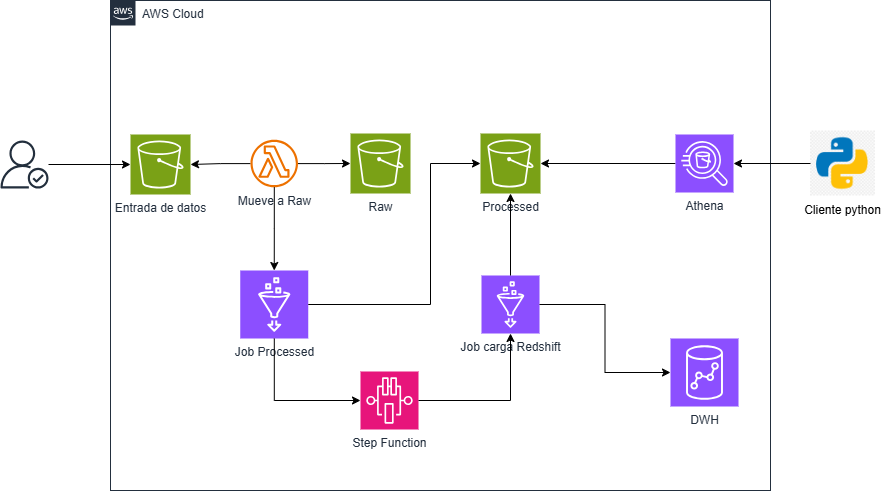

The diagram above was exported from draw.io. Its source (the exported page's mxGraphModel, read from the mxfile embedded in the PNG):
<mxGraphModel dx="2284" dy="772" grid="1" gridSize="10" guides="1" tooltips="1" connect="1" arrows="1" fold="1" page="1" pageScale="1" pageWidth="850" pageHeight="1100" math="0" shadow="0">
  <root>
    <mxCell id="0" />
    <mxCell id="1" parent="0" />
    <mxCell id="D9hTzZ22bnjixg9NNmaY-1" value="AWS Cloud" style="points=[[0,0],[0.25,0],[0.5,0],[0.75,0],[1,0],[1,0.25],[1,0.5],[1,0.75],[1,1],[0.75,1],[0.5,1],[0.25,1],[0,1],[0,0.75],[0,0.5],[0,0.25]];outlineConnect=0;gradientColor=none;html=1;whiteSpace=wrap;fontSize=12;fontStyle=0;container=1;pointerEvents=0;collapsible=0;recursiveResize=0;shape=mxgraph.aws4.group;grIcon=mxgraph.aws4.group_aws_cloud_alt;strokeColor=#232F3E;fillColor=none;verticalAlign=top;align=left;spacingLeft=30;fontColor=#232F3E;dashed=0;" vertex="1" parent="1">
      <mxGeometry x="70" y="150" width="660" height="490" as="geometry" />
    </mxCell>
    <mxCell id="D9hTzZ22bnjixg9NNmaY-2" value="Entrada de datos" style="sketch=0;points=[[0,0,0],[0.25,0,0],[0.5,0,0],[0.75,0,0],[1,0,0],[0,1,0],[0.25,1,0],[0.5,1,0],[0.75,1,0],[1,1,0],[0,0.25,0],[0,0.5,0],[0,0.75,0],[1,0.25,0],[1,0.5,0],[1,0.75,0]];outlineConnect=0;fontColor=#232F3E;fillColor=#7AA116;strokeColor=#ffffff;dashed=0;verticalLabelPosition=bottom;verticalAlign=top;align=center;html=1;fontSize=12;fontStyle=0;aspect=fixed;shape=mxgraph.aws4.resourceIcon;resIcon=mxgraph.aws4.s3;" vertex="1" parent="D9hTzZ22bnjixg9NNmaY-1">
      <mxGeometry x="20" y="134" width="60" height="60" as="geometry" />
    </mxCell>
    <mxCell id="D9hTzZ22bnjixg9NNmaY-3" value="Raw&lt;div&gt;&lt;br&gt;&lt;/div&gt;" style="sketch=0;points=[[0,0,0],[0.25,0,0],[0.5,0,0],[0.75,0,0],[1,0,0],[0,1,0],[0.25,1,0],[0.5,1,0],[0.75,1,0],[1,1,0],[0,0.25,0],[0,0.5,0],[0,0.75,0],[1,0.25,0],[1,0.5,0],[1,0.75,0]];outlineConnect=0;fontColor=#232F3E;fillColor=#7AA116;strokeColor=#ffffff;dashed=0;verticalLabelPosition=bottom;verticalAlign=top;align=center;html=1;fontSize=12;fontStyle=0;aspect=fixed;shape=mxgraph.aws4.resourceIcon;resIcon=mxgraph.aws4.s3;" vertex="1" parent="D9hTzZ22bnjixg9NNmaY-1">
      <mxGeometry x="240" y="133" width="60" height="60" as="geometry" />
    </mxCell>
    <mxCell id="D9hTzZ22bnjixg9NNmaY-6" style="edgeStyle=orthogonalEdgeStyle;rounded=0;orthogonalLoop=1;jettySize=auto;html=1;entryX=1;entryY=0.5;entryDx=0;entryDy=0;entryPerimeter=0;" edge="1" parent="D9hTzZ22bnjixg9NNmaY-1" source="D9hTzZ22bnjixg9NNmaY-5" target="D9hTzZ22bnjixg9NNmaY-2">
      <mxGeometry relative="1" as="geometry">
        <mxPoint x="90" y="163" as="targetPoint" />
      </mxGeometry>
    </mxCell>
    <mxCell id="D9hTzZ22bnjixg9NNmaY-5" value="Mueve a Raw" style="sketch=0;outlineConnect=0;fontColor=#232F3E;gradientColor=none;fillColor=#ED7100;strokeColor=none;dashed=0;verticalLabelPosition=bottom;verticalAlign=top;align=center;html=1;fontSize=12;fontStyle=0;aspect=fixed;pointerEvents=1;shape=mxgraph.aws4.lambda_function;" vertex="1" parent="D9hTzZ22bnjixg9NNmaY-1">
      <mxGeometry x="140" y="139.25" width="47.5" height="47.5" as="geometry" />
    </mxCell>
    <mxCell id="D9hTzZ22bnjixg9NNmaY-7" style="edgeStyle=orthogonalEdgeStyle;rounded=0;orthogonalLoop=1;jettySize=auto;html=1;entryX=0;entryY=0.5;entryDx=0;entryDy=0;entryPerimeter=0;" edge="1" parent="D9hTzZ22bnjixg9NNmaY-1" source="D9hTzZ22bnjixg9NNmaY-5" target="D9hTzZ22bnjixg9NNmaY-3">
      <mxGeometry relative="1" as="geometry" />
    </mxCell>
    <mxCell id="D9hTzZ22bnjixg9NNmaY-8" value="Job Processed" style="sketch=0;points=[[0,0,0],[0.25,0,0],[0.5,0,0],[0.75,0,0],[1,0,0],[0,1,0],[0.25,1,0],[0.5,1,0],[0.75,1,0],[1,1,0],[0,0.25,0],[0,0.5,0],[0,0.75,0],[1,0.25,0],[1,0.5,0],[1,0.75,0]];outlineConnect=0;fontColor=#232F3E;fillColor=#8C4FFF;strokeColor=#ffffff;dashed=0;verticalLabelPosition=bottom;verticalAlign=top;align=center;html=1;fontSize=12;fontStyle=0;aspect=fixed;shape=mxgraph.aws4.resourceIcon;resIcon=mxgraph.aws4.glue;" vertex="1" parent="D9hTzZ22bnjixg9NNmaY-1">
      <mxGeometry x="129.75" y="270" width="68" height="68" as="geometry" />
    </mxCell>
    <mxCell id="D9hTzZ22bnjixg9NNmaY-10" value="Processed" style="sketch=0;points=[[0,0,0],[0.25,0,0],[0.5,0,0],[0.75,0,0],[1,0,0],[0,1,0],[0.25,1,0],[0.5,1,0],[0.75,1,0],[1,1,0],[0,0.25,0],[0,0.5,0],[0,0.75,0],[1,0.25,0],[1,0.5,0],[1,0.75,0]];outlineConnect=0;fontColor=#232F3E;fillColor=#7AA116;strokeColor=#ffffff;dashed=0;verticalLabelPosition=bottom;verticalAlign=top;align=center;html=1;fontSize=12;fontStyle=0;aspect=fixed;shape=mxgraph.aws4.resourceIcon;resIcon=mxgraph.aws4.s3;" vertex="1" parent="D9hTzZ22bnjixg9NNmaY-1">
      <mxGeometry x="370" y="133" width="60" height="60" as="geometry" />
    </mxCell>
    <mxCell id="D9hTzZ22bnjixg9NNmaY-13" style="edgeStyle=orthogonalEdgeStyle;rounded=0;orthogonalLoop=1;jettySize=auto;html=1;" edge="1" parent="D9hTzZ22bnjixg9NNmaY-1" source="D9hTzZ22bnjixg9NNmaY-12" target="D9hTzZ22bnjixg9NNmaY-10">
      <mxGeometry relative="1" as="geometry" />
    </mxCell>
    <mxCell id="D9hTzZ22bnjixg9NNmaY-12" value="Athena" style="sketch=0;points=[[0,0,0],[0.25,0,0],[0.5,0,0],[0.75,0,0],[1,0,0],[0,1,0],[0.25,1,0],[0.5,1,0],[0.75,1,0],[1,1,0],[0,0.25,0],[0,0.5,0],[0,0.75,0],[1,0.25,0],[1,0.5,0],[1,0.75,0]];outlineConnect=0;fontColor=#232F3E;fillColor=#8C4FFF;strokeColor=#ffffff;dashed=0;verticalLabelPosition=bottom;verticalAlign=top;align=center;html=1;fontSize=12;fontStyle=0;aspect=fixed;shape=mxgraph.aws4.resourceIcon;resIcon=mxgraph.aws4.athena;" vertex="1" parent="D9hTzZ22bnjixg9NNmaY-1">
      <mxGeometry x="565" y="134" width="58" height="58" as="geometry" />
    </mxCell>
    <mxCell id="D9hTzZ22bnjixg9NNmaY-16" style="edgeStyle=orthogonalEdgeStyle;rounded=0;orthogonalLoop=1;jettySize=auto;html=1;entryX=0.5;entryY=0;entryDx=0;entryDy=0;entryPerimeter=0;" edge="1" parent="D9hTzZ22bnjixg9NNmaY-1" source="D9hTzZ22bnjixg9NNmaY-5" target="D9hTzZ22bnjixg9NNmaY-8">
      <mxGeometry relative="1" as="geometry" />
    </mxCell>
    <mxCell id="D9hTzZ22bnjixg9NNmaY-17" style="edgeStyle=orthogonalEdgeStyle;rounded=0;orthogonalLoop=1;jettySize=auto;html=1;entryX=0;entryY=0.5;entryDx=0;entryDy=0;entryPerimeter=0;" edge="1" parent="D9hTzZ22bnjixg9NNmaY-1" source="D9hTzZ22bnjixg9NNmaY-8" target="D9hTzZ22bnjixg9NNmaY-10">
      <mxGeometry relative="1" as="geometry">
        <Array as="points">
          <mxPoint x="320" y="304" />
          <mxPoint x="320" y="163" />
        </Array>
      </mxGeometry>
    </mxCell>
    <mxCell id="D9hTzZ22bnjixg9NNmaY-19" value="Step Function" style="sketch=0;points=[[0,0,0],[0.25,0,0],[0.5,0,0],[0.75,0,0],[1,0,0],[0,1,0],[0.25,1,0],[0.5,1,0],[0.75,1,0],[1,1,0],[0,0.25,0],[0,0.5,0],[0,0.75,0],[1,0.25,0],[1,0.5,0],[1,0.75,0]];outlineConnect=0;fontColor=#232F3E;fillColor=#E7157B;strokeColor=#ffffff;dashed=0;verticalLabelPosition=bottom;verticalAlign=top;align=center;html=1;fontSize=12;fontStyle=0;aspect=fixed;shape=mxgraph.aws4.resourceIcon;resIcon=mxgraph.aws4.step_functions;direction=south;" vertex="1" parent="D9hTzZ22bnjixg9NNmaY-1">
      <mxGeometry x="250" y="371" width="58" height="58" as="geometry" />
    </mxCell>
    <mxCell id="D9hTzZ22bnjixg9NNmaY-20" value="Job carga Redshift" style="sketch=0;points=[[0,0,0],[0.25,0,0],[0.5,0,0],[0.75,0,0],[1,0,0],[0,1,0],[0.25,1,0],[0.5,1,0],[0.75,1,0],[1,1,0],[0,0.25,0],[0,0.5,0],[0,0.75,0],[1,0.25,0],[1,0.5,0],[1,0.75,0]];outlineConnect=0;fontColor=#232F3E;fillColor=#8C4FFF;strokeColor=#ffffff;dashed=0;verticalLabelPosition=bottom;verticalAlign=top;align=center;html=1;fontSize=12;fontStyle=0;aspect=fixed;shape=mxgraph.aws4.resourceIcon;resIcon=mxgraph.aws4.glue;" vertex="1" parent="D9hTzZ22bnjixg9NNmaY-1">
      <mxGeometry x="371" y="275" width="58" height="58" as="geometry" />
    </mxCell>
    <mxCell id="D9hTzZ22bnjixg9NNmaY-22" value="DWH" style="sketch=0;points=[[0,0,0],[0.25,0,0],[0.5,0,0],[0.75,0,0],[1,0,0],[0,1,0],[0.25,1,0],[0.5,1,0],[0.75,1,0],[1,1,0],[0,0.25,0],[0,0.5,0],[0,0.75,0],[1,0.25,0],[1,0.5,0],[1,0.75,0]];outlineConnect=0;fontColor=#232F3E;fillColor=#8C4FFF;strokeColor=#ffffff;dashed=0;verticalLabelPosition=bottom;verticalAlign=top;align=center;html=1;fontSize=12;fontStyle=0;aspect=fixed;shape=mxgraph.aws4.resourceIcon;resIcon=mxgraph.aws4.redshift;" vertex="1" parent="D9hTzZ22bnjixg9NNmaY-1">
      <mxGeometry x="560" y="338" width="68" height="68" as="geometry" />
    </mxCell>
    <mxCell id="D9hTzZ22bnjixg9NNmaY-23" style="edgeStyle=orthogonalEdgeStyle;rounded=0;orthogonalLoop=1;jettySize=auto;html=1;entryX=0.5;entryY=1;entryDx=0;entryDy=0;entryPerimeter=0;" edge="1" parent="D9hTzZ22bnjixg9NNmaY-1" source="D9hTzZ22bnjixg9NNmaY-8" target="D9hTzZ22bnjixg9NNmaY-19">
      <mxGeometry relative="1" as="geometry">
        <Array as="points">
          <mxPoint x="164" y="400" />
        </Array>
      </mxGeometry>
    </mxCell>
    <mxCell id="D9hTzZ22bnjixg9NNmaY-24" style="edgeStyle=orthogonalEdgeStyle;rounded=0;orthogonalLoop=1;jettySize=auto;html=1;entryX=0.5;entryY=1;entryDx=0;entryDy=0;entryPerimeter=0;" edge="1" parent="D9hTzZ22bnjixg9NNmaY-1" source="D9hTzZ22bnjixg9NNmaY-19" target="D9hTzZ22bnjixg9NNmaY-20">
      <mxGeometry relative="1" as="geometry" />
    </mxCell>
    <mxCell id="D9hTzZ22bnjixg9NNmaY-25" style="edgeStyle=orthogonalEdgeStyle;rounded=0;orthogonalLoop=1;jettySize=auto;html=1;entryX=0.5;entryY=1;entryDx=0;entryDy=0;entryPerimeter=0;" edge="1" parent="D9hTzZ22bnjixg9NNmaY-1" source="D9hTzZ22bnjixg9NNmaY-20" target="D9hTzZ22bnjixg9NNmaY-10">
      <mxGeometry relative="1" as="geometry" />
    </mxCell>
    <mxCell id="D9hTzZ22bnjixg9NNmaY-26" style="edgeStyle=orthogonalEdgeStyle;rounded=0;orthogonalLoop=1;jettySize=auto;html=1;entryX=0;entryY=0.5;entryDx=0;entryDy=0;entryPerimeter=0;" edge="1" parent="D9hTzZ22bnjixg9NNmaY-1" source="D9hTzZ22bnjixg9NNmaY-20" target="D9hTzZ22bnjixg9NNmaY-22">
      <mxGeometry relative="1" as="geometry" />
    </mxCell>
    <mxCell id="D9hTzZ22bnjixg9NNmaY-14" value="Cliente python" style="shape=image;verticalLabelPosition=bottom;verticalAlign=top;imageAspect=0;aspect=fixed;image=data:image/png,(base64 omitted: 21024 chars)" vertex="1" parent="1">
      <mxGeometry x="770" y="280.5" width="65" height="65" as="geometry" />
    </mxCell>
    <mxCell id="D9hTzZ22bnjixg9NNmaY-21" style="edgeStyle=orthogonalEdgeStyle;rounded=0;orthogonalLoop=1;jettySize=auto;html=1;entryX=1;entryY=0.5;entryDx=0;entryDy=0;entryPerimeter=0;" edge="1" parent="1" source="D9hTzZ22bnjixg9NNmaY-14" target="D9hTzZ22bnjixg9NNmaY-12">
      <mxGeometry relative="1" as="geometry" />
    </mxCell>
    <mxCell id="D9hTzZ22bnjixg9NNmaY-27" value="" style="sketch=0;outlineConnect=0;fontColor=#232F3E;gradientColor=none;fillColor=#232F3D;strokeColor=none;dashed=0;verticalLabelPosition=bottom;verticalAlign=top;align=center;html=1;fontSize=12;fontStyle=0;aspect=fixed;pointerEvents=1;shape=mxgraph.aws4.authenticated_user;" vertex="1" parent="1">
      <mxGeometry x="-40" y="290" width="48" height="48" as="geometry" />
    </mxCell>
    <mxCell id="D9hTzZ22bnjixg9NNmaY-28" style="edgeStyle=orthogonalEdgeStyle;rounded=0;orthogonalLoop=1;jettySize=auto;html=1;entryX=0;entryY=0.5;entryDx=0;entryDy=0;entryPerimeter=0;" edge="1" parent="1" source="D9hTzZ22bnjixg9NNmaY-27" target="D9hTzZ22bnjixg9NNmaY-2">
      <mxGeometry relative="1" as="geometry" />
    </mxCell>
  </root>
</mxGraphModel>